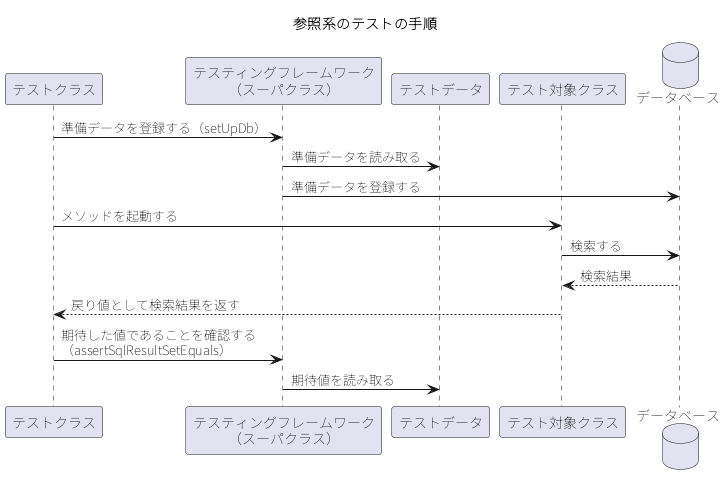

The diagram above was rendered by PlantUML. Its source (embedded in the PNG):
@startuml
skinparam shadowing false
skinparam defaultFontName "Noto Sans JP"
skinparam sequenceMessageAlign left
title 参照系のテストの手順
participant "テストクラス" as TC
participant "テスティングフレームワーク\n（スーパクラス）" as FW
participant "テストデータ" as TD
participant "テスト対象クラス" as T
database "データベース" as DB
TC -> FW : 準備データを登録する（setUpDb）
FW -> TD : 準備データを読み取る
FW -> DB : 準備データを登録する
TC -> T : メソッドを起動する
T -> DB : 検索する
DB --> T : 検索結果
T --> TC : 戻り値として検索結果を返す
TC -> FW : 期待した値であることを確認する\n（assertSqlResultSetEquals）
FW -> TD : 期待値を読み取る
@enduml